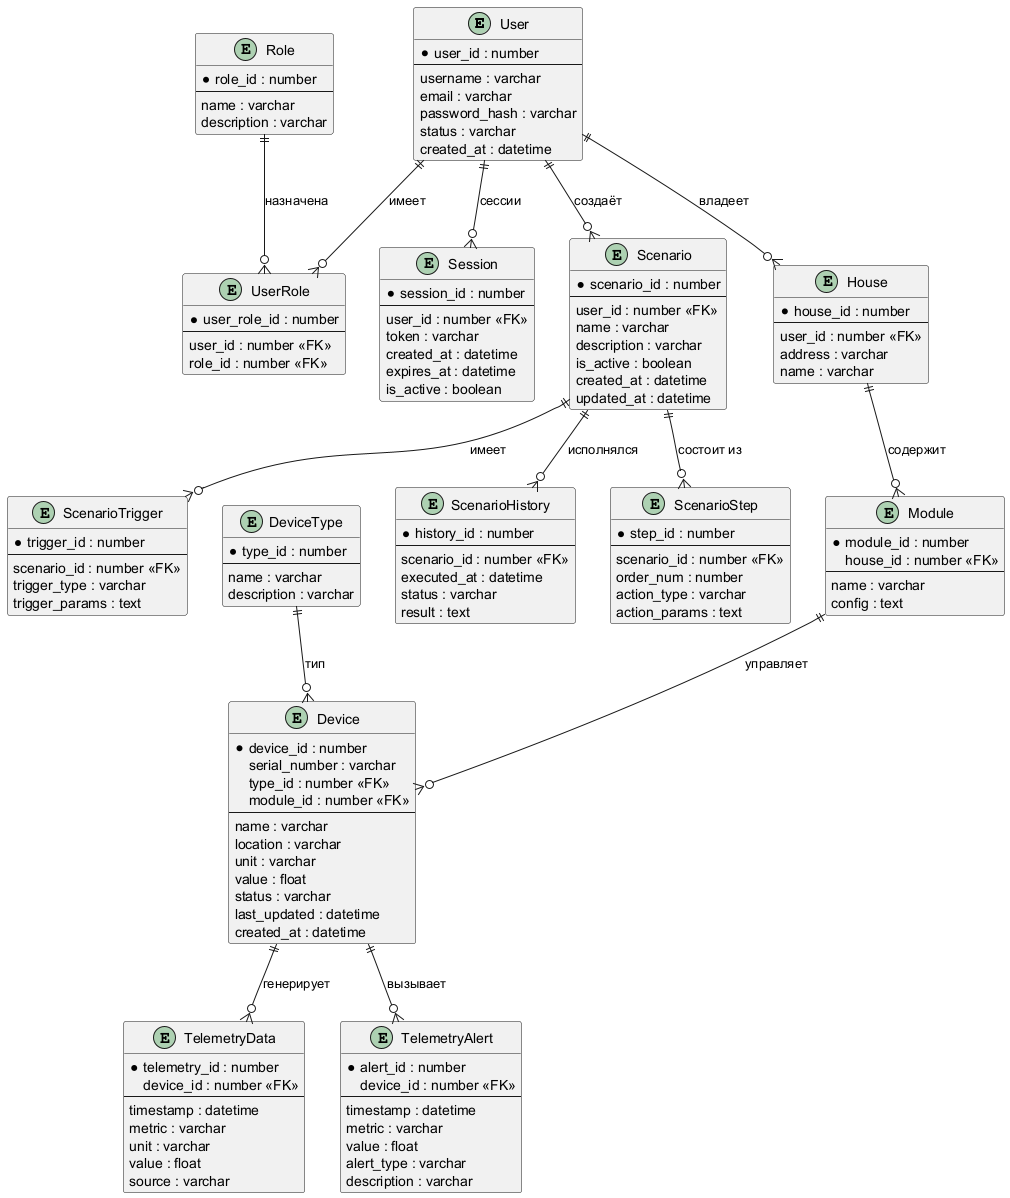

The diagram above was rendered by PlantUML. Its source (embedded in the PNG):
@startuml

' https://plantuml.com/ie-diagram
'skinparam linetype ortho

entity "User" as user {
  * user_id : number
  --
  username : varchar
  email : varchar
  password_hash : varchar
  status : varchar
  created_at : datetime
}

entity "House" as house {
  * house_id : number
  --
  user_id : number <<FK>>
  address : varchar
  name : varchar
}
entity "Module" as module {
  * module_id : number
  house_id : number <<FK>>
  --
  name : varchar
  config : text
}

entity "Device" as device {
  * device_id : number
  serial_number : varchar
  type_id : number <<FK>>
  module_id : number <<FK>>
  --
  name : varchar
  location : varchar
  unit : varchar
  value : float
  status : varchar
  last_updated : datetime
  created_at : datetime
}

entity "DeviceType" as devtype {
  * type_id : number
  --
  name : varchar
  description : varchar
}


entity "TelemetryData" as telemetry {
  * telemetry_id : number
  device_id : number <<FK>>
  --
  timestamp : datetime
  metric : varchar
  unit : varchar
  value : float
  source : varchar
}

entity "TelemetryAlert" as alert {
  * alert_id : number
  device_id : number <<FK>>
  --
  timestamp : datetime
  metric : varchar
  value : float
  alert_type : varchar
  description : varchar
}

entity "Role" as role {
  * role_id : number
  --
  name : varchar
  description : varchar
}

entity "UserRole" as user_role {
  * user_role_id : number
  --
  user_id : number <<FK>>
  role_id : number <<FK>>
}

entity "Session" as session {
  * session_id : number
  --
  user_id : number <<FK>>
  token : varchar
  created_at : datetime
  expires_at : datetime
  is_active : boolean
}

entity "Scenario" as scenario {
  * scenario_id : number
  --
  user_id : number <<FK>>
  name : varchar
  description : varchar
  is_active : boolean
  created_at : datetime
  updated_at : datetime
}

entity "ScenarioStep" as step {
  * step_id : number
  --
  scenario_id : number <<FK>>
  order_num : number
  action_type : varchar
  action_params : text
}

entity "ScenarioTrigger" as trigger {
  * trigger_id : number
  --
  scenario_id : number <<FK>>
  trigger_type : varchar
  trigger_params : text
}

entity "ScenarioHistory" as history {
  * history_id : number
  --
  scenario_id : number <<FK>>
  executed_at : datetime
  status : varchar
  result : text
}

user ||--o{ house : "владеет"
house ||--o{ module : "содержит"
module ||--o{ device : "управляет"
devtype ||--o{ device : "тип"
device ||--o{ telemetry : "генерирует"
device ||--o{ alert : "вызывает"
user ||--o{ user_role : "имеет"
role ||--o{ user_role : "назначена"
user ||--o{ session : "сессии"
user ||--o{ scenario : "создаёт"
scenario ||--o{ step : "состоит из"
scenario ||--o{ trigger : "имеет"
scenario ||--o{ history : "исполнялся"
@enduml